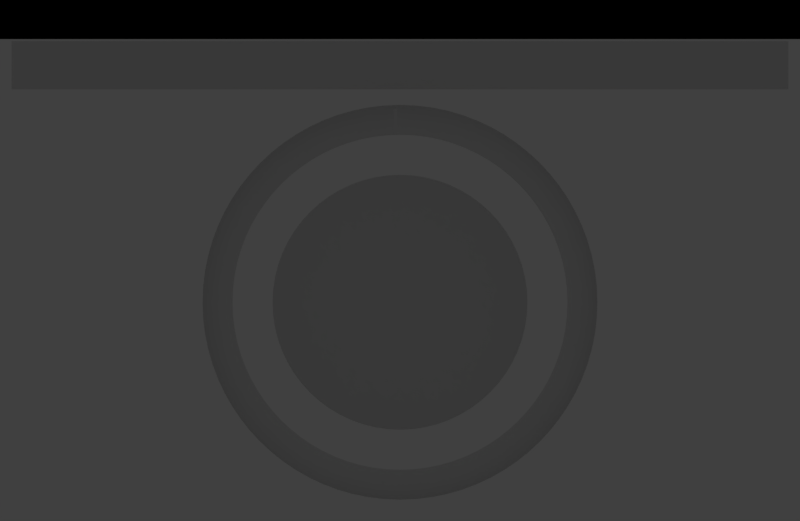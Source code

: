 # Source: fruit-catcher-fail.rendernormal.blend  (saved by Blender 2.79.0; exported with 4.5.12 LTS)
import bpy
from mathutils import Matrix  # noqa: F401  (used for matrix-valued properties, if any)

bpy.ops.wm.read_factory_settings(use_empty=True)
scene = bpy.context.scene
scene.name = 'catcher-idle'

# ---- collections
col_collection_1 = bpy.data.collections.new('Collection 1'); scene.collection.children.link(col_collection_1)
col_collection_2 = bpy.data.collections.new('Collection 2'); scene.collection.children.link(col_collection_2)

# ---- materials (node trees are filled in below, after node groups)
mat_lightred_transparency = bpy.data.materials.new('lightred/transparency')
mat_lightred_transparency.alpha_threshold = 0.0
mat_lightred_transparency.roughness = 0.5
mat_white = bpy.data.materials.new('white')
mat_sliderborderpurple_ish = bpy.data.materials.new('sliderborderpurple-ish')
mat_holdout = bpy.data.materials.new('holdout')
mat_holdout.alpha_threshold = 0.0
mat_holdout.roughness = 0.5

# ---- material node trees
mat_lightred_transparency.use_nodes = True; mat_lightred_transparency.node_tree.nodes.clear()
_N = mat_lightred_transparency.node_tree.nodes; _L = mat_lightred_transparency.node_tree.links
n0 = _N.new('ShaderNodeEmission'); n0.name = 'Emission'; n0.location = (10, 300)
n0.inputs[0].default_value = (1.0, 0.1683, 0.1683, 1.0)
n1 = _N.new('ShaderNodeBsdfTransparent'); n1.name = 'Transparent BSDF'; n1.location = (9, 164)
n2 = _N.new('ShaderNodeOutputMaterial'); n2.name = 'Material Output'; n2.location = (406, 250)
n3 = _N.new('ShaderNodeMixShader'); n3.name = 'Mix Shader'; n3.location = (193, 254)
n3.inputs[0].default_value = 1.0
_L.new(n3.outputs[0], n2.inputs[0])
_L.new(n0.outputs[0], n3.inputs[1])
_L.new(n1.outputs[0], n3.inputs[2])
n2.is_active_output = True
mat_holdout.use_nodes = True; mat_holdout.node_tree.nodes.clear()
_N = mat_holdout.node_tree.nodes; _L = mat_holdout.node_tree.links
n0 = _N.new('ShaderNodeOutputMaterial'); n0.name = 'Material Output'; n0.location = (300, 300)
n1 = _N.new('ShaderNodeHoldout'); n1.name = 'Holdout'; n1.location = (10, 300)
_L.new(n1.outputs[0], n0.inputs[0])
n0.is_active_output = True

# ---- world
world_world_010 = bpy.data.worlds.new('World.010'); scene.world = world_world_010
world_world_010.color = (0.05088, 0.05088, 0.05088)
world_world_010.use_sun_shadow = False
world_world_010.sun_shadow_jitter_overblur = 0.0
world_world_010.cycles.sampling_method = 'MANUAL'

# ---- cameras
cam_camera_041 = bpy.data.cameras.new('Camera.041')
cam_camera_041.type = 'ORTHO'
cam_camera_041.clip_end = 100.0
cam_camera_041.lens = 35.0
cam_camera_041.sensor_width = 32.0
cam_camera_041.sensor_height = 18.0
cam_camera_041.ortho_scale = 1.3
cam_camera_041.dof.focus_distance = 0.0

# ---- meshes
me_plane_001 = bpy.data.meshes.new('Plane.001')
me_plane_001.from_pydata([(0.02245, -0.1417, 0.0), (0.0494, -0.1417, 0.0), (0.02245, 0.0686, 0.0), (0.0494, 0.0686, 0.0)], [], [(0, 1, 3, 2)])
me_plane_001.materials.append(mat_white)
me_plane_001.use_remesh_preserve_volume = False
me_plane_001.use_remesh_preserve_attributes = False
me_plane_001.use_mirror_vertex_groups = False
me_plane_001.update()
me_circle_001 = bpy.data.meshes.new('Circle.001')
me_circle_001.from_pydata([(1.22e-07, 0.06335, 0.0), (-0.00621, 0.06305, 0.0), (-0.01236, 0.06214, 0.0), (-0.01839, 0.06062, 0.0), (-0.02424, 0.05853, 0.0), (-0.02986, 0.05587, 0.0), (-0.0352, 0.05268, 0.0), (-0.04019, 0.04897, 0.0), (-0.0448, 0.0448, 0.0), (-0.04897, 0.04019, 0.0), (-0.05268, 0.0352, 0.0), (-0.05587, 0.02986, 0.0), (-0.05853, 0.02424, 0.0), (-0.06062, 0.01839, 0.0), (-0.06214, 0.01236, 0.0), (-0.06305, 0.00621, 0.0), (-0.06335, -6.248e-08, 0.0), (-0.06305, -0.00621, 0.0), (-0.06214, -0.01236, 0.0), (-0.06062, -0.01839, 0.0), (-0.05853, -0.02424, 0.0), (-0.05587, -0.02986, 0.0), (-0.05268, -0.0352, 0.0), (-0.04897, -0.04019, 0.0), (-0.0448, -0.0448, 0.0), (-0.04019, -0.04897, 0.0), (-0.0352, -0.05268, 0.0), (-0.02986, -0.05587, 0.0), (-0.02424, -0.05853, 0.0), (-0.01839, -0.06062, 0.0), (-0.01236, -0.06214, 0.0), (-0.006209, -0.06305, 0.0), (1.728e-07, -0.06335, 0.0), (0.00621, -0.06305, 0.0), (0.01236, -0.06214, 0.0), (0.01839, -0.06062, 0.0), (0.02424, -0.05853, 0.0), (0.02986, -0.05587, 0.0), (0.0352, -0.05268, 0.0), (0.04019, -0.04897, 0.0), (0.0448, -0.0448, 0.0), (0.04897, -0.04019, 0.0), (0.05268, -0.0352, 0.0), (0.05587, -0.02986, 0.0), (0.05853, -0.02424, 0.0), (0.06062, -0.01839, 0.0), (0.06214, -0.01236, 0.0), (0.06305, -0.00621, 0.0), (0.06335, -8.161e-08, 0.0), (0.06305, 0.00621, 0.0), (0.06214, 0.01236, 0.0), (0.06062, 0.01839, 0.0), (0.05853, 0.02424, 0.0), (0.05587, 0.02986, 0.0), (0.05268, 0.0352, 0.0), (0.04897, 0.04019, 0.0), (0.0448, 0.0448, 0.0), (0.04019, 0.04897, 0.0), (0.0352, 0.05268, 0.0), (0.02986, 0.05587, 0.0), (0.02424, 0.05853, 0.0), (0.01839, 0.06062, 0.0), (0.01236, 0.06214, 0.0), (0.00621, 0.06305, 0.0)], [], [(1, 2, 3, 4, 5, 6, 7, 8, 9, 10, 11, 12, 13, 14, 15, 16, 17, 18, 19, 20, 21, 22, 23, 24, 25, 26, 27, 28, 29, 30, 31, 32, 33, 34, 35, 36, 37, 38, 39, 40, 41, 42, 43, 44, 45, 46, 47, 48, 49, 50, 51, 52, 53, 54, 55, 56, 57, 58, 59, 60, 61, 62, 63, 0)])
me_circle_001.materials.append(mat_sliderborderpurple_ish)
me_circle_001.use_remesh_preserve_volume = False
me_circle_001.use_remesh_preserve_attributes = False
me_circle_001.use_mirror_vertex_groups = False
me_circle_001.update()
me_plane = bpy.data.meshes.new('Plane')
me_plane.from_pydata([(-1.0, -1.0, 0.0), (1.0, -1.0, 0.0), (-1.0, 1.0, 0.0), (1.0, 1.0, 0.0)], [], [(0, 1, 3, 2)])
me_plane.materials.append(mat_white)
me_plane.use_remesh_preserve_volume = False
me_plane.use_remesh_preserve_attributes = False
me_plane.use_mirror_vertex_groups = False
me_plane.update()
me_plane_002 = bpy.data.meshes.new('Plane.002')
me_plane_002.from_pydata([(-1.0, -1.0, 0.0), (1.0, -1.0, 0.0), (-1.0, 1.0, 0.0), (1.0, 1.0, 0.0)], [], [(0, 1, 3, 2)])
me_plane_002.materials.append(mat_holdout)
me_plane_002.use_remesh_preserve_volume = False
me_plane_002.use_remesh_preserve_attributes = False
me_plane_002.use_mirror_vertex_groups = False
me_plane_002.update()

# ---- curves / text
cu_beziercircle_001 = bpy.data.curves.new('BezierCircle.001', 'CURVE')
cu_beziercircle_001.dimensions = '3D'
_sp = cu_beziercircle_001.splines.new('BEZIER'); _sp.bezier_points.add(3)
_sp.bezier_points.foreach_set('co', [-1.0, 0.0, 0.0, 0.0, 1.0, 0.0, 1.0, 0.0, 0.0, 0.0, -1.0, 0.0])
_sp.bezier_points.foreach_set('handle_left', [-1.0, -0.5521, 0.0, -0.5521, 1.0, 0.0, 1.0, 0.5521, 0.0, 0.5521, -1.0, 0.0])
_sp.bezier_points.foreach_set('handle_right', [-1.0, 0.5521, 0.0, 0.5521, 1.0, 0.0, 1.0, -0.5521, 0.0, -0.5521, -1.0, 0.0])
for _p, _l, _r in zip(_sp.bezier_points, ['AUTO', 'AUTO', 'AUTO', 'AUTO'], ['AUTO', 'AUTO', 'AUTO', 'AUTO']): _p.handle_left_type = _l; _p.handle_right_type = _r
_sp.order_u = 0
_sp.order_v = 0
_sp.resolution_u = 20
_sp.use_cyclic_u = True
cu_beziercircle_001.materials.append(mat_lightred_transparency)
cu_beziercircle_001.use_path = True
cu_beziercircle_001.use_path_clamp = True
cu_beziercircle_001.bevel_resolution = 0
cu_beziercircle_001.bevel_depth = 0.0626
cu_beziercircle_001.resolution_u = 20
cu_beziercircle_001.fill_mode = 'HALF'
cu_beziercircle = bpy.data.curves.new('BezierCircle', 'CURVE')
cu_beziercircle.dimensions = '3D'
_sp = cu_beziercircle.splines.new('BEZIER'); _sp.bezier_points.add(3)
_sp.bezier_points.foreach_set('co', [-1.0, 0.0, 0.0, 0.0, 1.0, 0.0, 1.0, 0.0, 0.0, 0.0, -1.0, 0.0])
_sp.bezier_points.foreach_set('handle_left', [-1.0, -0.5521, 0.0, -0.5521, 1.0, 0.0, 1.0, 0.5521, 0.0, 0.5521, -1.0, 0.0])
_sp.bezier_points.foreach_set('handle_right', [-1.0, 0.5521, 0.0, 0.5521, 1.0, 0.0, 1.0, -0.5521, 0.0, -0.5521, -1.0, 0.0])
for _p, _l, _r in zip(_sp.bezier_points, ['AUTO', 'AUTO', 'AUTO', 'AUTO'], ['AUTO', 'AUTO', 'AUTO', 'AUTO']): _p.handle_left_type = _l; _p.handle_right_type = _r
_sp.order_u = 0
_sp.order_v = 0
_sp.resolution_u = 20
_sp.use_cyclic_u = True
cu_beziercircle.materials.append(mat_white)
cu_beziercircle.use_path = True
cu_beziercircle.use_path_clamp = True
cu_beziercircle.bevel_resolution = 0
cu_beziercircle.bevel_depth = 0.1783
cu_beziercircle.resolution_u = 20
cu_beziercircle.fill_mode = 'HALF'

# ---- objects
ob_cam_hitcircle_010 = bpy.data.objects.new('cam-hitcircle.010', cam_camera_041)
ob_highlight = bpy.data.objects.new('highlight', cu_beziercircle_001)
ob_blocker = bpy.data.objects.new('blocker', me_plane_001)
ob_circle = bpy.data.objects.new('Circle', me_circle_001)
ob_beziercircle = bpy.data.objects.new('BezierCircle', cu_beziercircle)
ob_plane = bpy.data.objects.new('Plane', me_plane)
ob_16line_holdout = bpy.data.objects.new('16line-holdout', me_plane_002)

# ---- transforms, parenting, visibility, modifiers, constraints
ob_cam_hitcircle_010.location = (0.0, 0.0, 5.0)
ob_cam_hitcircle_010.lock_rotations_4d = False
ob_cam_hitcircle_010.empty_display_type = 'ARROWS'
ob_cam_hitcircle_010.color = (0.0, 0.0, 0.0, 0.0)
ob_cam_hitcircle_010.display_type = 'WIRE'
ob_cam_hitcircle_010.lineart.crease_threshold = 0.0
ob_highlight.location = (0.0, -0.06791, 0.0912)
ob_highlight.rotation_euler = (0.0, -0.0, 3.142)
ob_highlight.scale = (0.2882, 0.2882, 0.2882)
ob_highlight.lineart.crease_threshold = 0.0
ob_blocker.parent = ob_highlight
ob_blocker.matrix_parent_inverse = Matrix(((3.47, 0.0, 0.0, 0.0), (0.0, 3.47, 0.0, 1.236), (0.0, 0.0, 3.47, -0.3164), (0.0, 0.0, 0.0, 1.0)))
ob_blocker.location = (0.0, -0.06791, 0.1335)
ob_blocker.rotation_euler = (0.0, -0.0, 3.142)
ob_blocker.scale = (0.1866, 0.1866, 0.1866)
ob_blocker.lineart.crease_threshold = 0.0
_m = ob_blocker.modifiers.new('Array', 'ARRAY')
_m.count = 1
_m.constant_offset_displace = (0.0, 0.0, 0.0)
_m = ob_blocker.modifiers.new('Curve', 'CURVE')
_m.object = ob_highlight
ob_circle.location = (0.0, -0.06791, 0.0)
ob_circle.scale = (3.269, 3.269, 3.479)
ob_circle.lineart.crease_threshold = 0.0
ob_beziercircle.location = (0.0, -0.06791, 0.0)
ob_beziercircle.scale = (0.2722, 0.2722, 0.2722)
ob_beziercircle.lineart.crease_threshold = 0.0
ob_plane.location = (0.0, 0.3173, 0.0)
ob_plane.scale = (0.6311, 0.03919, 0.2128)
ob_plane.lineart.crease_threshold = 0.0
ob_16line_holdout.parent = ob_cam_hitcircle_010
ob_16line_holdout.matrix_parent_inverse = Matrix(((1.0, 0.0, 0.0, -0.0), (0.0, 1.0, 0.0, -0.0), (0.0, 0.0, 1.0, -5.0), (0.0, 0.0, 0.0, 1.0)))
ob_16line_holdout.location = (0.0, 0.7448, 4.134)
ob_16line_holdout.scale = (1.0, 0.3851, 1.0)
ob_16line_holdout.lineart.crease_threshold = 0.0

# ---- collection membership
col_collection_1.objects.link(ob_cam_hitcircle_010)
col_collection_2.objects.link(ob_highlight)
col_collection_2.objects.link(ob_blocker)
col_collection_2.objects.link(ob_circle)
col_collection_2.objects.link(ob_beziercircle)
col_collection_2.objects.link(ob_plane)
col_collection_2.objects.link(ob_16line_holdout)

# ---- scene / render settings (as saved in the file)
scene.camera = ob_cam_hitcircle_010
scene.frame_start = 0; scene.frame_end = 40; scene.frame_set(41)
scene.render.engine = 'CYCLES'
scene.render.image_settings.compression = 70
scene.render.resolution_x = 614
scene.render.resolution_y = 400
scene.render.fps = 30
scene.render.dither_intensity = 0.0
scene.render.film_transparent = True
scene.render.use_motion_blur = True
scene.render.use_border = True
scene.render.use_overwrite = False
scene.cycles.use_denoising = False
scene.cycles.samples = 9
scene.cycles.sampling_pattern = 'TABULATED_SOBOL'
scene.cycles.light_sampling_threshold = 0.0
scene.cycles.use_adaptive_sampling = False
scene.cycles.use_light_tree = False
scene.cycles.blur_glossy = 0.0
scene.cycles.max_bounces = 6
scene.cycles.diffuse_bounces = 6
scene.cycles.glossy_bounces = 6
scene.cycles.transmission_bounces = 6
scene.cycles.volume_bounces = 6
scene.cycles.transparent_max_bounces = 6
scene.cycles.sample_clamp_indirect = 0.0
scene.view_settings.view_transform = 'Standard'
bpy.context.view_layer.update()
